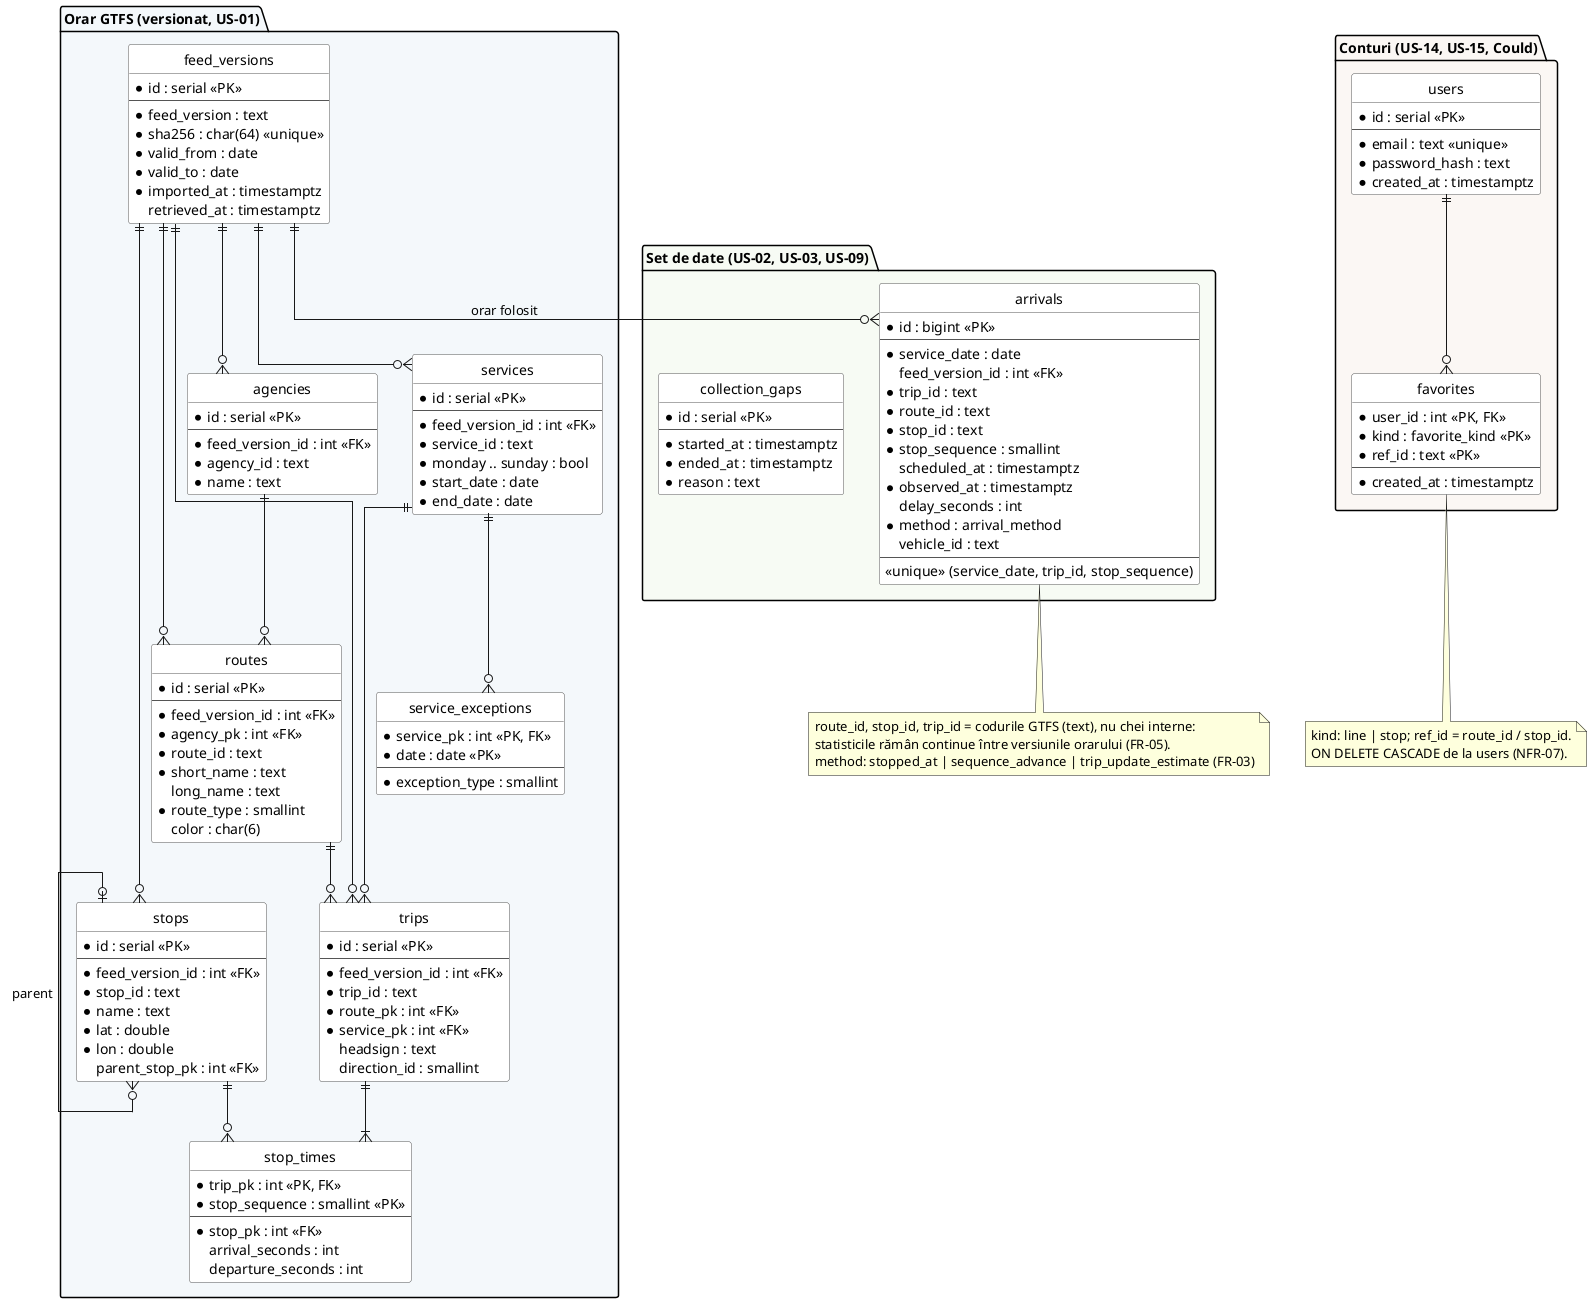

The diagram above was rendered by PlantUML. Its source (embedded in the PNG):
@startuml erd
' Propunere de schemă (de discutat la Sprint Planning). Detalii: docs/model-date.md
hide circle
skinparam linetype ortho
skinparam shadowing false
skinparam class {
  BackgroundColor #FFFFFF
  BorderColor #555555
}

package "Orar GTFS (versionat, US-01)" #F4F8FB {
  entity feed_versions {
    * id : serial <<PK>>
    --
    * feed_version : text
    * sha256 : char(64) <<unique>>
    * valid_from : date
    * valid_to : date
    * imported_at : timestamptz
    retrieved_at : timestamptz
  }

  entity agencies {
    * id : serial <<PK>>
    --
    * feed_version_id : int <<FK>>
    * agency_id : text
    * name : text
  }

  entity routes {
    * id : serial <<PK>>
    --
    * feed_version_id : int <<FK>>
    * agency_pk : int <<FK>>
    * route_id : text
    * short_name : text
    long_name : text
    * route_type : smallint
    color : char(6)
  }

  entity stops {
    * id : serial <<PK>>
    --
    * feed_version_id : int <<FK>>
    * stop_id : text
    * name : text
    * lat : double
    * lon : double
    parent_stop_pk : int <<FK>>
  }

  entity services {
    * id : serial <<PK>>
    --
    * feed_version_id : int <<FK>>
    * service_id : text
    * monday .. sunday : bool
    * start_date : date
    * end_date : date
  }

  entity service_exceptions {
    * service_pk : int <<PK, FK>>
    * date : date <<PK>>
    --
    * exception_type : smallint
  }

  entity trips {
    * id : serial <<PK>>
    --
    * feed_version_id : int <<FK>>
    * trip_id : text
    * route_pk : int <<FK>>
    * service_pk : int <<FK>>
    headsign : text
    direction_id : smallint
  }

  entity stop_times {
    * trip_pk : int <<PK, FK>>
    * stop_sequence : smallint <<PK>>
    --
    * stop_pk : int <<FK>>
    arrival_seconds : int
    departure_seconds : int
  }
}

package "Set de date (US-02, US-03, US-09)" #F7FBF4 {
  entity arrivals {
    * id : bigint <<PK>>
    --
    * service_date : date
    feed_version_id : int <<FK>>
    * trip_id : text
    * route_id : text
    * stop_id : text
    * stop_sequence : smallint
    scheduled_at : timestamptz
    * observed_at : timestamptz
    delay_seconds : int
    * method : arrival_method
    vehicle_id : text
    --
    <<unique>> (service_date, trip_id, stop_sequence)
  }

  entity collection_gaps {
    * id : serial <<PK>>
    --
    * started_at : timestamptz
    * ended_at : timestamptz
    * reason : text
  }
}

package "Conturi (US-14, US-15, Could)" #FBF7F4 {
  entity users {
    * id : serial <<PK>>
    --
    * email : text <<unique>>
    * password_hash : text
    * created_at : timestamptz
  }

  entity favorites {
    * user_id : int <<PK, FK>>
    * kind : favorite_kind <<PK>>
    * ref_id : text <<PK>>
    --
    * created_at : timestamptz
  }
}

feed_versions ||--o{ agencies
feed_versions ||--o{ routes
feed_versions ||--o{ stops
feed_versions ||--o{ services
feed_versions ||--o{ trips
agencies ||--o{ routes
stops |o--o{ stops : parent
services ||--o{ service_exceptions
services ||--o{ trips
routes ||--o{ trips
trips ||--|{ stop_times
stops ||--o{ stop_times
feed_versions ||--o{ arrivals : "orar folosit"
users ||--o{ favorites

note bottom of arrivals
  route_id, stop_id, trip_id = codurile GTFS (text), nu chei interne:
  statisticile rămân continue între versiunile orarului (FR-05).
  method: stopped_at | sequence_advance | trip_update_estimate (FR-03)
end note

note bottom of favorites
  kind: line | stop; ref_id = route_id / stop_id.
  ON DELETE CASCADE de la users (NFR-07).
end note
@enduml